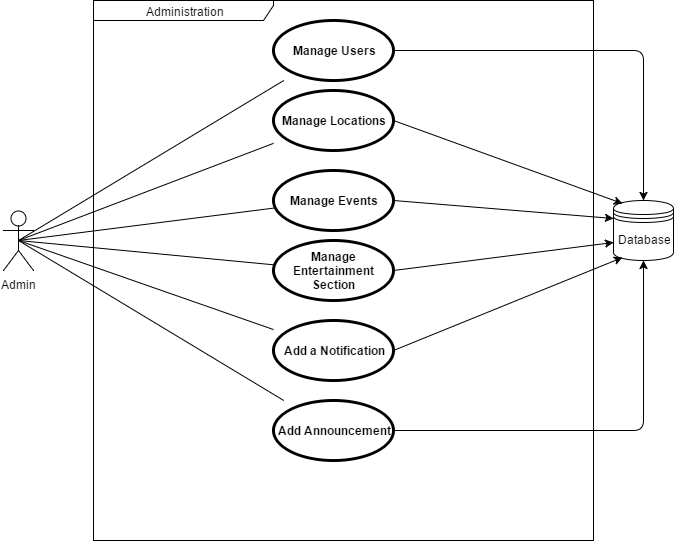

The diagram above was exported from draw.io. Its source (the exported page's mxGraphModel, read from the mxfile embedded in the PNG):
<mxGraphModel dx="1106" dy="516" grid="1" gridSize="10" guides="1" tooltips="1" connect="1" arrows="1" fold="1" page="1" pageScale="1" pageWidth="850" pageHeight="1100" math="0" shadow="0">
  <root>
    <mxCell id="0" />
    <mxCell id="1" parent="0" />
    <mxCell id="627c9d01174ceb99-1" value="Administration" style="shape=umlFrame;whiteSpace=wrap;html=1;width=180;height=20;" vertex="1" parent="1">
      <mxGeometry x="170" y="120" width="500" height="540" as="geometry" />
    </mxCell>
    <mxCell id="627c9d01174ceb99-2" value="Admin" style="shape=umlActor;html=1;verticalLabelPosition=bottom;verticalAlign=top;align=center;" vertex="1" parent="1">
      <mxGeometry x="80" y="330" width="30" height="60" as="geometry" />
    </mxCell>
    <mxCell id="627c9d01174ceb99-3" value="Manage Users" style="shape=ellipse;html=1;strokeWidth=3;fontStyle=1;whiteSpace=wrap;align=center;" vertex="1" parent="1">
      <mxGeometry x="350" y="140" width="120" height="60" as="geometry" />
    </mxCell>
    <mxCell id="627c9d01174ceb99-4" value="Manage Locations" style="shape=ellipse;html=1;strokeWidth=3;fontStyle=1;whiteSpace=wrap;align=center;" vertex="1" parent="1">
      <mxGeometry x="350" y="210" width="120" height="60" as="geometry" />
    </mxCell>
    <mxCell id="627c9d01174ceb99-5" value="Manage Events" style="shape=ellipse;html=1;strokeWidth=3;fontStyle=1;whiteSpace=wrap;align=center;" vertex="1" parent="1">
      <mxGeometry x="350" y="290" width="120" height="60" as="geometry" />
    </mxCell>
    <mxCell id="627c9d01174ceb99-6" value="Manage Entertainment Section" style="shape=ellipse;html=1;strokeWidth=3;fontStyle=1;whiteSpace=wrap;align=center;" vertex="1" parent="1">
      <mxGeometry x="350" y="360" width="120" height="60" as="geometry" />
    </mxCell>
    <mxCell id="627c9d01174ceb99-7" value="Add a Notification" style="shape=ellipse;html=1;strokeWidth=3;fontStyle=1;whiteSpace=wrap;align=center;" vertex="1" parent="1">
      <mxGeometry x="350" y="440" width="120" height="60" as="geometry" />
    </mxCell>
    <mxCell id="627c9d01174ceb99-8" value="" style="edgeStyle=none;html=1;endArrow=none;verticalAlign=bottom;exitX=0.5;exitY=0.5;exitPerimeter=0;" edge="1" parent="1" source="627c9d01174ceb99-2" target="627c9d01174ceb99-3">
      <mxGeometry width="160" relative="1" as="geometry">
        <mxPoint x="10" y="390" as="sourcePoint" />
        <mxPoint x="270" y="350" as="targetPoint" />
      </mxGeometry>
    </mxCell>
    <mxCell id="627c9d01174ceb99-9" value="" style="edgeStyle=none;html=1;endArrow=none;verticalAlign=bottom;exitX=0.5;exitY=0.5;exitPerimeter=0;" edge="1" parent="1" source="627c9d01174ceb99-2" target="627c9d01174ceb99-5">
      <mxGeometry width="160" relative="1" as="geometry">
        <mxPoint x="60" y="590" as="sourcePoint" />
        <mxPoint x="220" y="590" as="targetPoint" />
      </mxGeometry>
    </mxCell>
    <mxCell id="627c9d01174ceb99-10" value="" style="edgeStyle=none;html=1;endArrow=none;verticalAlign=bottom;exitX=0.5;exitY=0.5;exitPerimeter=0;" edge="1" parent="1" source="627c9d01174ceb99-2" target="627c9d01174ceb99-4">
      <mxGeometry x="70" y="600" width="160" as="geometry">
        <mxPoint x="70" y="600" as="sourcePoint" />
        <mxPoint x="230" y="600" as="targetPoint" />
      </mxGeometry>
    </mxCell>
    <mxCell id="627c9d01174ceb99-11" value="" style="edgeStyle=none;html=1;endArrow=none;verticalAlign=bottom;exitX=0.5;exitY=0.5;exitPerimeter=0;" edge="1" parent="1" source="627c9d01174ceb99-2" target="627c9d01174ceb99-6">
      <mxGeometry x="80" y="610" width="160" as="geometry">
        <mxPoint x="80" y="610" as="sourcePoint" />
        <mxPoint x="240" y="610" as="targetPoint" />
      </mxGeometry>
    </mxCell>
    <mxCell id="627c9d01174ceb99-12" value="" style="edgeStyle=none;html=1;endArrow=none;verticalAlign=bottom;exitX=0.5;exitY=0.5;exitPerimeter=0;" edge="1" parent="1" source="627c9d01174ceb99-2" target="627c9d01174ceb99-7">
      <mxGeometry x="90" y="620" width="160" as="geometry">
        <mxPoint x="220" y="520" as="sourcePoint" />
        <mxPoint x="250" y="620" as="targetPoint" />
      </mxGeometry>
    </mxCell>
    <mxCell id="3ecf837138b62526-1" value="Add Announcement" style="shape=ellipse;html=1;strokeWidth=3;fontStyle=1;whiteSpace=wrap;align=center;" vertex="1" parent="1">
      <mxGeometry x="350" y="520" width="120" height="60" as="geometry" />
    </mxCell>
    <mxCell id="3ecf837138b62526-2" value="" style="edgeStyle=none;html=1;endArrow=none;verticalAlign=bottom;exitX=0.5;exitY=0.5;exitPerimeter=0;" edge="1" parent="1" source="627c9d01174ceb99-2" target="3ecf837138b62526-1">
      <mxGeometry width="160" relative="1" as="geometry">
        <mxPoint x="150" y="490" as="sourcePoint" />
        <mxPoint x="310" y="490" as="targetPoint" />
      </mxGeometry>
    </mxCell>
    <mxCell id="3c101534432890a3-1" value="Database" style="shape=datastore;whiteSpace=wrap;html=1;" vertex="1" parent="1">
      <mxGeometry x="690" y="320" width="60" height="60" as="geometry" />
    </mxCell>
    <mxCell id="3ecf837138b62526-5" value="" style="endArrow=classic;html=1;entryX=0.5;entryY=0;" edge="1" parent="1" source="627c9d01174ceb99-3" target="3c101534432890a3-1">
      <mxGeometry width="50" height="50" relative="1" as="geometry">
        <mxPoint x="550" y="310" as="sourcePoint" />
        <mxPoint x="600" y="260" as="targetPoint" />
        <Array as="points">
          <mxPoint x="720" y="170" />
        </Array>
      </mxGeometry>
    </mxCell>
    <mxCell id="3ecf837138b62526-6" value="" style="endArrow=classic;html=1;exitX=1;exitY=0.5;entryX=0.15;entryY=0.05;entryPerimeter=0;" edge="1" parent="1" source="627c9d01174ceb99-4" target="3c101534432890a3-1">
      <mxGeometry width="50" height="50" relative="1" as="geometry">
        <mxPoint x="500" y="310" as="sourcePoint" />
        <mxPoint x="550" y="260" as="targetPoint" />
      </mxGeometry>
    </mxCell>
    <mxCell id="3ecf837138b62526-7" value="" style="endArrow=classic;html=1;exitX=1;exitY=0.5;entryX=0;entryY=0.3;" edge="1" parent="1" source="627c9d01174ceb99-5" target="3c101534432890a3-1">
      <mxGeometry width="50" height="50" relative="1" as="geometry">
        <mxPoint x="490" y="410" as="sourcePoint" />
        <mxPoint x="540" y="360" as="targetPoint" />
      </mxGeometry>
    </mxCell>
    <mxCell id="3ecf837138b62526-8" value="" style="endArrow=classic;html=1;entryX=0;entryY=0.7;exitX=1;exitY=0.5;" edge="1" parent="1" source="627c9d01174ceb99-6" target="3c101534432890a3-1">
      <mxGeometry x="500" y="370" width="50" height="50" as="geometry">
        <mxPoint x="500" y="420" as="sourcePoint" />
        <mxPoint x="550" y="370" as="targetPoint" />
      </mxGeometry>
    </mxCell>
    <mxCell id="3ecf837138b62526-9" value="" style="endArrow=classic;html=1;entryX=0.15;entryY=0.95;entryPerimeter=0;exitX=1;exitY=0.5;" edge="1" parent="1" source="627c9d01174ceb99-7" target="3c101534432890a3-1">
      <mxGeometry x="510" y="380" width="50" height="50" as="geometry">
        <mxPoint x="510" y="430" as="sourcePoint" />
        <mxPoint x="560" y="380" as="targetPoint" />
      </mxGeometry>
    </mxCell>
    <mxCell id="3ecf837138b62526-10" value="" style="endArrow=classic;html=1;exitX=1;exitY=0.5;" edge="1" parent="1" source="3ecf837138b62526-1" target="3c101534432890a3-1">
      <mxGeometry x="520" y="390" width="50" height="50" as="geometry">
        <mxPoint x="530" y="440" as="sourcePoint" />
        <mxPoint x="570" y="390" as="targetPoint" />
        <Array as="points">
          <mxPoint x="720" y="550" />
        </Array>
      </mxGeometry>
    </mxCell>
  </root>
</mxGraphModel>